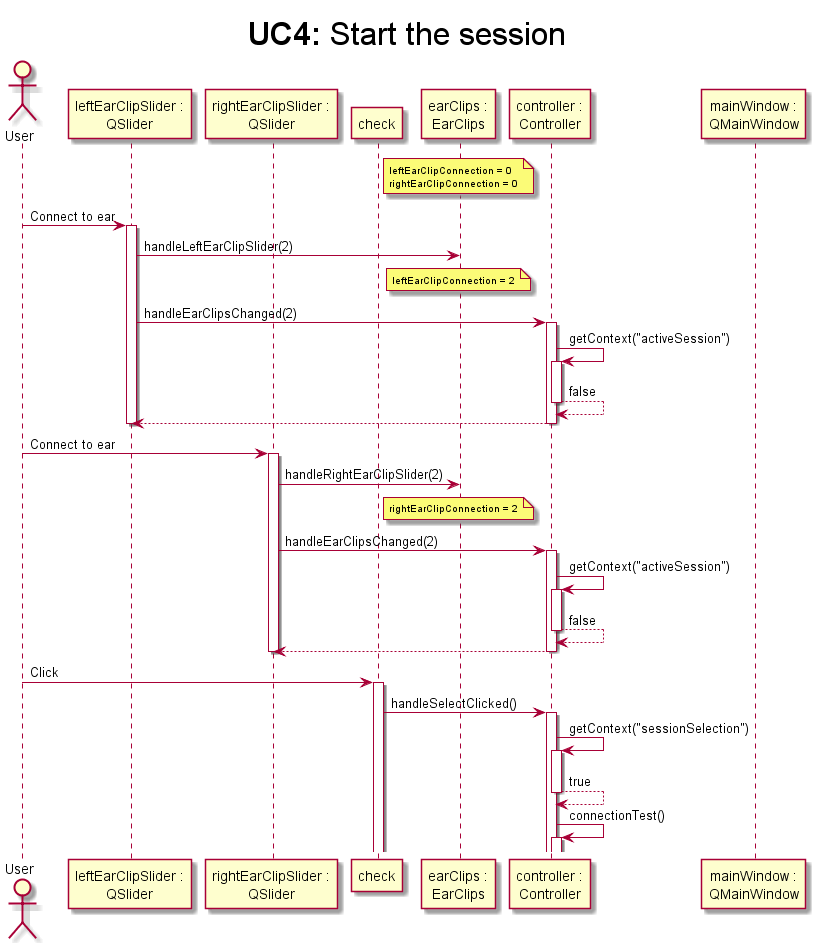

The diagram above was rendered by PlantUML. Its source (embedded in the PNG):
@startuml UC4-activateSession

title <size:32>**UC4:** Start the session

actor       User as user
participant "leftEarClipSlider :\nQSlider" as leftSlider
participant "rightEarClipSlider :\nQSlider" as rightSlider
' TODO
participant check
participant "earClips :\nEarClips" as earClips
participant "controller :\nController" as controller
participant "mainWindow :\nQMainWindow" as mainWindow

note over earClips: <size:10>leftEarClipConnection = 0 \n<size:10>rightEarClipConnection = 0

user -> leftSlider ++ : Connect to ear
leftSlider -> earClips : handleLeftEarClipSlider(2)
note over earClips: <size:10>leftEarClipConnection = 2
leftSlider -> controller ++ : handleEarClipsChanged(2)
controller -> controller ++ : getContext("activeSession")
return false
return
leftSlider --

user -> rightSlider ++ : Connect to ear
rightSlider -> earClips : handleRightEarClipSlider(2)
note over earClips: <size:10>rightEarClipConnection = 2
rightSlider -> controller ++ : handleEarClipsChanged(2)
controller -> controller ++ : getContext("activeSession")
return false
return
rightSlider --

' TODO user connect earclips to device

' user clicks checkmark
user -> check ++ : Click
check -> controller ++ : handleSelectClicked()
controller -> controller ++ : getContext("sessionSelection")
return true
controller -> controller ++ : connectionTest()

@enduml